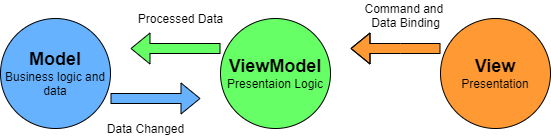

The diagram above was exported from draw.io. Its source (the exported page's mxGraphModel, read from the mxfile embedded in the PNG):
<mxGraphModel dx="1662" dy="762" grid="0" gridSize="10" guides="1" tooltips="1" connect="1" arrows="1" fold="1" page="1" pageScale="1" pageWidth="850" pageHeight="1100" math="0" shadow="0">
  <root>
    <mxCell id="0" />
    <mxCell id="1" parent="0" />
    <mxCell id="fDGbv7GSQCeJsuebo2T3-1" value="&lt;font&gt;&lt;span style=&quot;font-size: 18px&quot;&gt;&lt;b&gt;Model&lt;/b&gt;&lt;/span&gt;&lt;br&gt;&lt;font style=&quot;font-size: 12px&quot;&gt;Business logic and data&lt;/font&gt;&lt;br&gt;&lt;/font&gt;" style="ellipse;whiteSpace=wrap;html=1;aspect=fixed;fillColor=#66B2FF;" parent="1" vertex="1">
      <mxGeometry x="140" y="180" width="110" height="110" as="geometry" />
    </mxCell>
    <mxCell id="fDGbv7GSQCeJsuebo2T3-4" value="&lt;font&gt;&lt;span style=&quot;font-size: 18px&quot;&gt;&lt;b&gt;ViewModel&lt;/b&gt;&lt;/span&gt;&lt;br&gt;Presentaion Logic&lt;br&gt;&lt;/font&gt;" style="ellipse;whiteSpace=wrap;html=1;aspect=fixed;fillColor=#66FF66;" parent="1" vertex="1">
      <mxGeometry x="360" y="180" width="110" height="110" as="geometry" />
    </mxCell>
    <mxCell id="fDGbv7GSQCeJsuebo2T3-5" value="&lt;font&gt;&lt;span style=&quot;font-size: 18px&quot;&gt;&lt;b&gt;View&lt;/b&gt;&lt;/span&gt;&lt;br&gt;&lt;font style=&quot;font-size: 12px&quot;&gt;Presentation&lt;/font&gt;&lt;br&gt;&lt;/font&gt;" style="ellipse;whiteSpace=wrap;html=1;aspect=fixed;fillColor=#FF9933;" parent="1" vertex="1">
      <mxGeometry x="580" y="180" width="110" height="110" as="geometry" />
    </mxCell>
    <mxCell id="fDGbv7GSQCeJsuebo2T3-6" value="" style="shape=flexArrow;endArrow=classic;html=1;fillColor=#66FF66;" parent="1" edge="1">
      <mxGeometry width="50" height="50" relative="1" as="geometry">
        <mxPoint x="360" y="210" as="sourcePoint" />
        <mxPoint x="270" y="210" as="targetPoint" />
      </mxGeometry>
    </mxCell>
    <mxCell id="fDGbv7GSQCeJsuebo2T3-7" value="Processed Data" style="text;html=1;align=center;verticalAlign=middle;resizable=0;points=[];autosize=1;strokeColor=none;" parent="1" vertex="1">
      <mxGeometry x="270" y="170" width="100" height="20" as="geometry" />
    </mxCell>
    <mxCell id="fDGbv7GSQCeJsuebo2T3-8" value="" style="shape=flexArrow;endArrow=classic;html=1;fillColor=#66B2FF;" parent="1" edge="1">
      <mxGeometry width="50" height="50" relative="1" as="geometry">
        <mxPoint x="250" y="260" as="sourcePoint" />
        <mxPoint x="340" y="260" as="targetPoint" />
      </mxGeometry>
    </mxCell>
    <mxCell id="fDGbv7GSQCeJsuebo2T3-9" value="Data Changed" style="text;html=1;align=center;verticalAlign=middle;resizable=0;points=[];autosize=1;strokeColor=none;" parent="1" vertex="1">
      <mxGeometry x="240" y="280" width="90" height="20" as="geometry" />
    </mxCell>
    <mxCell id="fDGbv7GSQCeJsuebo2T3-11" value="" style="shape=flexArrow;endArrow=classic;html=1;fillColor=#FF9933;" parent="1" edge="1">
      <mxGeometry width="50" height="50" relative="1" as="geometry">
        <mxPoint x="580" y="210" as="sourcePoint" />
        <mxPoint x="490" y="210" as="targetPoint" />
        <Array as="points">
          <mxPoint x="540" y="210" />
        </Array>
      </mxGeometry>
    </mxCell>
    <mxCell id="fDGbv7GSQCeJsuebo2T3-12" value="Command and &lt;br&gt;Data Binding" style="text;html=1;align=center;verticalAlign=middle;resizable=0;points=[];autosize=1;strokeColor=none;" parent="1" vertex="1">
      <mxGeometry x="500" y="162" width="90" height="30" as="geometry" />
    </mxCell>
  </root>
</mxGraphModel>